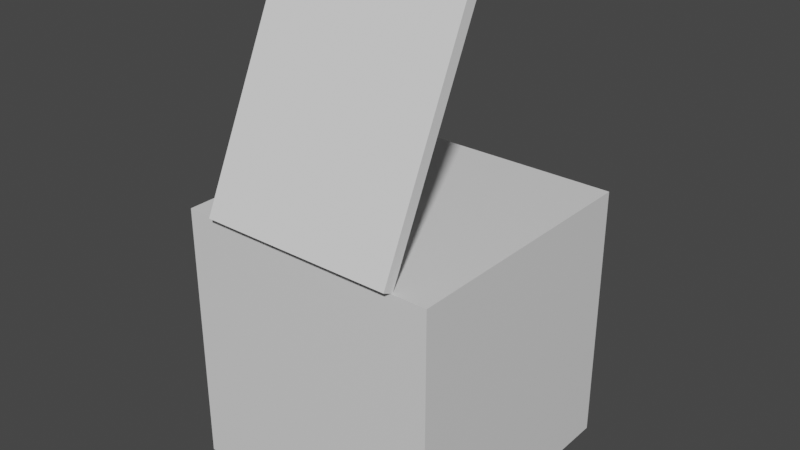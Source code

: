 # Source: CuboBasicoFechar.blend  (saved by Blender 3.4.6; exported with 4.5.12 LTS)
import bpy
from mathutils import Matrix  # noqa: F401  (used for matrix-valued properties, if any)

bpy.ops.wm.read_factory_settings(use_empty=True)
scene = bpy.context.scene
scene.name = 'Scene'

# ---- collections
col_collection = bpy.data.collections.new('Collection'); scene.collection.children.link(col_collection)

# ---- materials (node trees are filled in below, after node groups)
mat_material = bpy.data.materials.new('Material')
mat_material.alpha_threshold = 0.0
mat_material.use_transparent_shadow = False
mat_material.roughness = 0.5
mat_material.line_color = (0.0, 0.0, 0.0, 1.0)

# ---- material node trees
mat_material.use_nodes = True; mat_material.node_tree.nodes.clear()
_N = mat_material.node_tree.nodes; _L = mat_material.node_tree.links
n0 = _N.new('ShaderNodeOutputMaterial'); n0.name = 'Material Output'; n0.location = (300, 300)
n1 = _N.new('ShaderNodeBsdfPrincipled'); n1.name = 'Principled BSDF'; n1.location = (10, 300)
n1.distribution = 'GGX'
n1.subsurface_method = 'RANDOM_WALK_SKIN'
n1.inputs[3].default_value = 1.45
n1.inputs[27].default_value = (0.0, 0.0, 0.0, 1.0)
n1.inputs[28].default_value = 1.0
_L.new(n1.outputs[0], n0.inputs[0])
n0.is_active_output = True

# ---- world
world_world = bpy.data.worlds.new('World'); scene.world = world_world
world_world.use_nodes = True; world_world.node_tree.nodes.clear()
_N = world_world.node_tree.nodes; _L = world_world.node_tree.links
n0 = _N.new('ShaderNodeOutputWorld'); n0.name = 'World Output'; n0.location = (300, 300)
n1 = _N.new('ShaderNodeBackground'); n1.name = 'Background'; n1.location = (10, 300)
n1.inputs[0].default_value = (0.05088, 0.05088, 0.05088, 1.0)
_L.new(n1.outputs[0], n0.inputs[0])
n0.is_active_output = True
world_world.color = (0.05088, 0.05088, 0.05088)
world_world.use_sun_shadow = False
world_world.sun_shadow_jitter_overblur = 0.0

# ---- meshes
me_cube = bpy.data.meshes.new('Cube')
me_cube.from_pydata([(1.0, 1.0, 1.0), (1.0, 1.0, -1.0), (1.0, -1.0, 1.0), (1.0, -1.0, -1.0), (-1.0, 1.0, 1.0), (-1.0, 1.0, -1.0), (-1.0, -1.0, 1.0), (-1.0, -1.0, -1.0)], [], [(0, 4, 6, 2), (3, 2, 6, 7), (7, 6, 4, 5), (5, 1, 3, 7), (1, 0, 2, 3), (5, 4, 0, 1)])
_uv = me_cube.uv_layers.new(name='UVMap')
_uv.uv.foreach_set('vector', [0.625, 0.5, 0.875, 0.5, 0.875, 0.75, 0.625, 0.75, 0.375, 0.75, 0.625, 0.75, 0.625, 1.0, 0.375, 1.0, 0.375, 0.0, 0.625, 0.0, 0.625, 0.25, 0.375, 0.25, 0.125, 0.5, 0.375, 0.5, 0.375, 0.75, 0.125, 0.75, 0.375, 0.5, 0.625, 0.5, 0.625, 0.75, 0.375, 0.75, 0.375, 0.25, 0.625, 0.25, 0.625, 0.5, 0.375, 0.5])
me_cube.materials.append(mat_material)
me_cube.use_mirror_vertex_groups = False
me_cube.update()
me_cube_001 = bpy.data.meshes.new('Cube.001')
me_cube_001.from_pydata([(-1.0, -5.96e-08, -1.192e-07), (-1.0, -5.96e-08, 0.09856), (-1.0, 2.0, -1.192e-07), (-1.0, 2.0, 0.09856), (1.0, -5.96e-08, -1.192e-07), (1.0, -5.96e-08, 0.09856), (1.0, 2.0, -1.192e-07), (1.0, 2.0, 0.09856)], [], [(0, 1, 3, 2), (2, 3, 7, 6), (6, 7, 5, 4), (4, 5, 1, 0), (2, 6, 4, 0), (7, 3, 1, 5)])
_uv = me_cube_001.uv_layers.new(name='UVMap')
_uv.uv.foreach_set('vector', [0.375, 0.0, 0.625, 0.0, 0.625, 0.25, 0.375, 0.25, 0.375, 0.25, 0.625, 0.25, 0.625, 0.5, 0.375, 0.5, 0.375, 0.5, 0.625, 0.5, 0.625, 0.75, 0.375, 0.75, 0.375, 0.75, 0.625, 0.75, 0.625, 1.0, 0.375, 1.0, 0.125, 0.5, 0.375, 0.5, 0.375, 0.75, 0.125, 0.75, 0.625, 0.5, 0.875, 0.5, 0.875, 0.75, 0.625, 0.75])
me_cube_001.update()

# ---- objects
ob_cube = bpy.data.objects.new('Cube', me_cube)
ob_cube_001 = bpy.data.objects.new('Cube.001', me_cube_001)

# ---- transforms, parenting, visibility, modifiers, constraints
ob_cube.location = (0.0, 0.0, 0.0)
ob_cube.lock_rotations_4d = False
ob_cube.empty_display_type = 'ARROWS'
ob_cube.lineart.crease_threshold = 0.0
ob_cube_001.location = (0.0, -0.9882, 0.9968)
ob_cube_001.rotation_euler = (1.134, -0.0, 0.0)
ob_cube_001.scale = (0.74, 0.89, 0.89)
ob_cube_001.lock_scale = (True, True, True)

# ---- collection membership
col_collection.objects.link(ob_cube)
col_collection.objects.link(ob_cube_001)

# ---- scene / render settings (as saved in the file)
scene.frame_start = 1; scene.frame_end = 13; scene.frame_set(2)
scene.render.engine = 'BLENDER_EEVEE_NEXT'
scene.cycles.sampling_pattern = 'TABULATED_SOBOL'
scene.cycles.use_light_tree = False
scene.view_settings.view_transform = 'Filmic'
bpy.context.view_layer.update()

# ---- added for rendering (the .blend has no active camera and no usable light): camera, sun
cam_auto = bpy.data.cameras.new('AutoCamera')
cam_auto.lens = 50.0
cam_auto.sensor_width = 36.0
cam_auto.clip_end = 1000.0
ob_auto_camera = bpy.data.objects.new('AutoCamera', cam_auto)
scene.collection.objects.link(ob_auto_camera)
ob_auto_camera.location = (4.29736, -5.19066, 4.26118)
ob_auto_camera.rotation_euler = (1.09748, -7.21219e-08, 0.694738)
scene.camera = ob_auto_camera
light_auto_sun = bpy.data.lights.new('AutoSun', 'SUN')
light_auto_sun.energy = 3.0
light_auto_sun.angle = 0.0523599
ob_auto_sun = bpy.data.objects.new('AutoSun', light_auto_sun)
scene.collection.objects.link(ob_auto_sun)
ob_auto_sun.rotation_euler = (0.872665, 0.174533, 0.523599)
bpy.context.view_layer.update()
